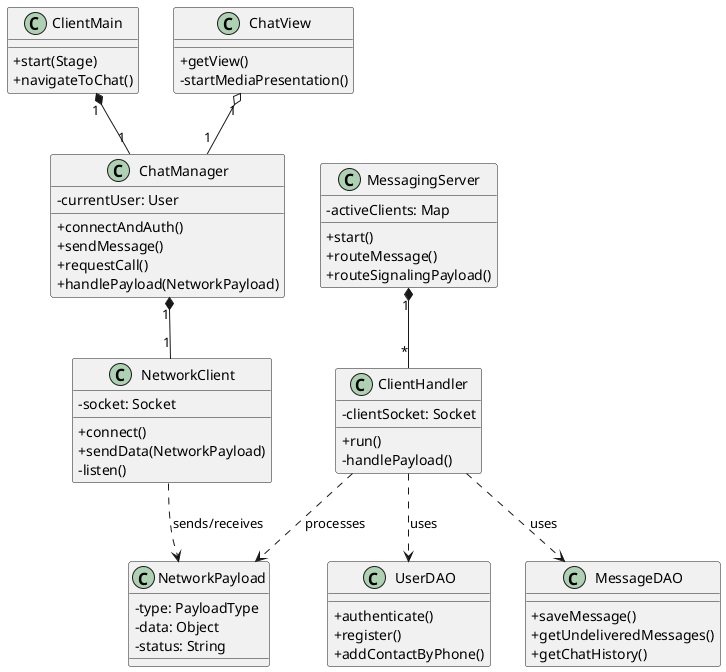

The diagram above was rendered by PlantUML. Its source (embedded in the PNG):
@startuml
skinparam classAttributeIconSize 0

class ClientMain {
  +start(Stage)
  +navigateToChat()
}

class ChatManager {
  -currentUser: User
  +connectAndAuth()
  +sendMessage()
  +requestCall()
  +handlePayload(NetworkPayload)
}

class NetworkClient {
  -socket: Socket
  +connect()
  +sendData(NetworkPayload)
  -listen()
}

class ChatView {
  +getView()
  -startMediaPresentation()
}

class NetworkPayload {
  -type: PayloadType
  -data: Object
  -status: String
}

class MessagingServer {
  -activeClients: Map
  +start()
  +routeMessage()
  +routeSignalingPayload()
}

class ClientHandler {
  -clientSocket: Socket
  +run()
  -handlePayload()
}

class UserDAO {
  +authenticate()
  +register()
  +addContactByPhone()
}

class MessageDAO {
  +saveMessage()
  +getUndeliveredMessages()
  +getChatHistory()
}

ClientMain "1" *-- "1" ChatManager
ChatView "1" o-- "1" ChatManager
ChatManager "1" *-- "1" NetworkClient
NetworkClient ..> NetworkPayload : sends/receives

MessagingServer "1" *-- "*" ClientHandler
ClientHandler ..> NetworkPayload : processes
ClientHandler ..> UserDAO : uses
ClientHandler ..> MessageDAO : uses

@enduml